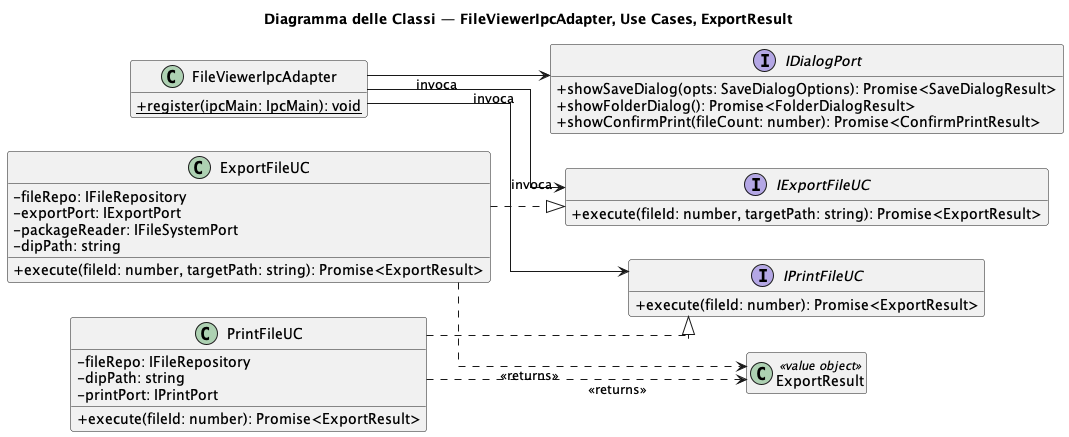

The diagram above was rendered by PlantUML. Its source (embedded in the PNG):
@startuml Export_IPC_Part1
title Diagramma delle Classi — FileViewerIpcAdapter, Use Cases, ExportResult
skinparam classAttributeIconSize 0
skinparam linetype ortho
left to right direction
hide empty members

class FileViewerIpcAdapter {
    + {static} register(ipcMain: IpcMain): void
}

interface IExportFileUC {
    + execute(fileId: number, targetPath: string): Promise<ExportResult>
}
interface IPrintFileUC {
    + execute(fileId: number): Promise<ExportResult>
}
interface IDialogPort {
    + showSaveDialog(opts: SaveDialogOptions): Promise<SaveDialogResult>
    + showFolderDialog(): Promise<FolderDialogResult>
    + showConfirmPrint(fileCount: number): Promise<ConfirmPrintResult>
}
class ExportFileUC {
    - fileRepo: IFileRepository
    - exportPort: IExportPort
    - packageReader: IFileSystemPort
    - dipPath: string
    + execute(fileId: number, targetPath: string): Promise<ExportResult>
}
class PrintFileUC {
    - fileRepo: IFileRepository
    - dipPath: string
    - printPort: IPrintPort
    + execute(fileId: number): Promise<ExportResult>
}
class ExportResult <<value object>> {}

FileViewerIpcAdapter --> IExportFileUC : invoca
FileViewerIpcAdapter --> IPrintFileUC  : invoca
FileViewerIpcAdapter --> IDialogPort   : invoca
PrintFileUC  ..|> IPrintFileUC 
PrintFileUC  ..> ExportResult : <<returns>>
ExportFileUC ..> ExportResult : <<returns>>
ExportFileUC ..|> IExportFileUC 
@enduml